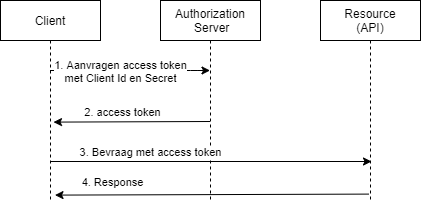

The diagram above was exported from draw.io. Its source (the exported page's mxGraphModel, read from the mxfile embedded in the PNG):
<mxGraphModel dx="1122" dy="823" grid="1" gridSize="10" guides="1" tooltips="1" connect="1" arrows="1" fold="1" page="1" pageScale="1" pageWidth="850" pageHeight="1100" math="0" shadow="0">
  <root>
    <mxCell id="1PFhNNHYaASnqgmtreyS-0" />
    <mxCell id="1PFhNNHYaASnqgmtreyS-1" parent="1PFhNNHYaASnqgmtreyS-0" />
    <mxCell id="iiVqDL9VrXGcVo-h8HTk-1" value="Client" style="shape=umlLifeline;perimeter=lifelinePerimeter;container=1;collapsible=0;recursiveResize=0;rounded=0;shadow=0;strokeWidth=1;" vertex="1" parent="1PFhNNHYaASnqgmtreyS-1">
      <mxGeometry x="280" y="80" width="100" height="200" as="geometry" />
    </mxCell>
    <mxCell id="iiVqDL9VrXGcVo-h8HTk-2" value="Authorization&#10; Server" style="shape=umlLifeline;perimeter=lifelinePerimeter;container=1;collapsible=0;recursiveResize=0;rounded=0;shadow=0;strokeWidth=1;" vertex="1" parent="1PFhNNHYaASnqgmtreyS-1">
      <mxGeometry x="440" y="80" width="100" height="200" as="geometry" />
    </mxCell>
    <mxCell id="iiVqDL9VrXGcVo-h8HTk-3" value="Resource&#10;(API)" style="shape=umlLifeline;perimeter=lifelinePerimeter;container=1;collapsible=0;recursiveResize=0;rounded=0;shadow=0;strokeWidth=1;" vertex="1" parent="1PFhNNHYaASnqgmtreyS-1">
      <mxGeometry x="600" y="80" width="100" height="200" as="geometry" />
    </mxCell>
    <mxCell id="iiVqDL9VrXGcVo-h8HTk-18" value="" style="endArrow=classic;html=1;" edge="1" parent="1PFhNNHYaASnqgmtreyS-1" target="iiVqDL9VrXGcVo-h8HTk-2" source="iiVqDL9VrXGcVo-h8HTk-1">
      <mxGeometry relative="1" as="geometry">
        <mxPoint x="330" y="340" as="sourcePoint" />
        <mxPoint x="430" y="340" as="targetPoint" />
        <Array as="points">
          <mxPoint x="470" y="150" />
        </Array>
      </mxGeometry>
    </mxCell>
    <mxCell id="iiVqDL9VrXGcVo-h8HTk-19" value="1. Aanvragen access token&lt;br&gt;met Client Id en Secret" style="edgeLabel;resizable=0;html=1;align=center;verticalAlign=middle;" connectable="0" vertex="1" parent="iiVqDL9VrXGcVo-h8HTk-18">
      <mxGeometry relative="1" as="geometry">
        <mxPoint x="-9.67" as="offset" />
      </mxGeometry>
    </mxCell>
    <mxCell id="iiVqDL9VrXGcVo-h8HTk-20" value="" style="endArrow=classic;html=1;entryX=0.53;entryY=0.608;entryDx=0;entryDy=0;entryPerimeter=0;" edge="1" parent="1PFhNNHYaASnqgmtreyS-1" source="iiVqDL9VrXGcVo-h8HTk-2" target="iiVqDL9VrXGcVo-h8HTk-1">
      <mxGeometry relative="1" as="geometry">
        <mxPoint x="270" y="330" as="sourcePoint" />
        <mxPoint x="370" y="330" as="targetPoint" />
        <Array as="points">
          <mxPoint x="490" y="201" />
        </Array>
      </mxGeometry>
    </mxCell>
    <mxCell id="iiVqDL9VrXGcVo-h8HTk-21" value="2. access token" style="edgeLabel;resizable=0;html=1;align=center;verticalAlign=middle;" connectable="0" vertex="1" parent="iiVqDL9VrXGcVo-h8HTk-20">
      <mxGeometry relative="1" as="geometry">
        <mxPoint x="-10.02" y="-10" as="offset" />
      </mxGeometry>
    </mxCell>
    <mxCell id="iiVqDL9VrXGcVo-h8HTk-22" value="" style="endArrow=classic;html=1;entryX=0.51;entryY=0.805;entryDx=0;entryDy=0;entryPerimeter=0;" edge="1" parent="1PFhNNHYaASnqgmtreyS-1" source="iiVqDL9VrXGcVo-h8HTk-1" target="iiVqDL9VrXGcVo-h8HTk-3">
      <mxGeometry relative="1" as="geometry">
        <mxPoint x="470" y="400" as="sourcePoint" />
        <mxPoint x="570" y="400" as="targetPoint" />
      </mxGeometry>
    </mxCell>
    <mxCell id="iiVqDL9VrXGcVo-h8HTk-23" value="3. Bevraag met access token" style="edgeLabel;resizable=0;html=1;align=center;verticalAlign=middle;" connectable="0" vertex="1" parent="iiVqDL9VrXGcVo-h8HTk-22">
      <mxGeometry relative="1" as="geometry">
        <mxPoint x="-61.3" y="-9.2" as="offset" />
      </mxGeometry>
    </mxCell>
    <mxCell id="iiVqDL9VrXGcVo-h8HTk-24" value="" style="endArrow=classic;html=1;entryX=0.545;entryY=0.973;entryDx=0;entryDy=0;entryPerimeter=0;exitX=0.485;exitY=0.968;exitDx=0;exitDy=0;exitPerimeter=0;" edge="1" parent="1PFhNNHYaASnqgmtreyS-1" source="iiVqDL9VrXGcVo-h8HTk-3" target="iiVqDL9VrXGcVo-h8HTk-1">
      <mxGeometry relative="1" as="geometry">
        <mxPoint x="460" y="390" as="sourcePoint" />
        <mxPoint x="560" y="390" as="targetPoint" />
      </mxGeometry>
    </mxCell>
    <mxCell id="iiVqDL9VrXGcVo-h8HTk-25" value="4. Response" style="edgeLabel;resizable=0;html=1;align=center;verticalAlign=middle;" connectable="0" vertex="1" parent="iiVqDL9VrXGcVo-h8HTk-24">
      <mxGeometry relative="1" as="geometry">
        <mxPoint x="-100.3" y="-12.600000000000001" as="offset" />
      </mxGeometry>
    </mxCell>
  </root>
</mxGraphModel>